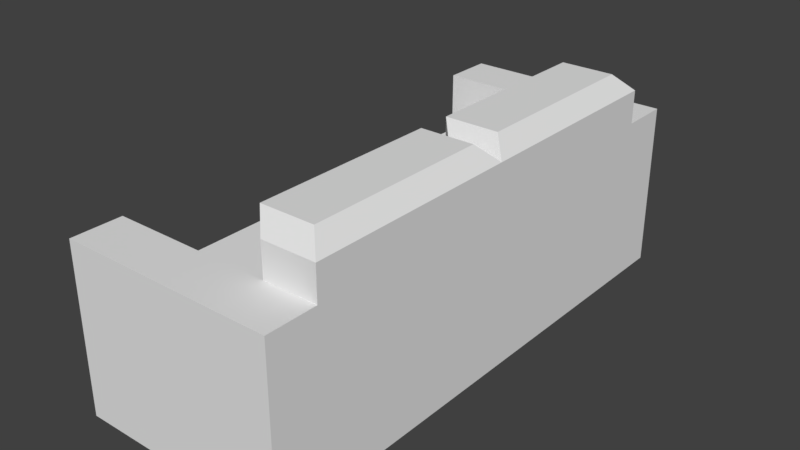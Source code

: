 # Source: sofa_wip.blend  (saved by Blender 2.79.0; exported with 4.5.12 LTS)
import bpy
from mathutils import Matrix  # noqa: F401  (used for matrix-valued properties, if any)

bpy.ops.wm.read_factory_settings(use_empty=True)
scene = bpy.context.scene
scene.name = 'Scene'

# ---- collections
col_collection_1 = bpy.data.collections.new('Collection 1'); scene.collection.children.link(col_collection_1)

# ---- world
world_world = bpy.data.worlds.new('World'); scene.world = world_world
world_world.color = (0.05088, 0.05088, 0.05088)
world_world.use_sun_shadow = False
world_world.sun_shadow_jitter_overblur = 0.0
world_world.cycles.sampling_method = 'MANUAL'

# ---- meshes
me_cube_001 = bpy.data.meshes.new('Cube.001')
me_cube_001.from_pydata([(-0.37, 0.0, 0.0), (-0.37, 0.8, 0.0), (-0.37, 0.8, 0.5), (0.27, 0.0, 0.0), (0.27, 0.0, 0.5), (0.27, 0.8, 0.0), (0.27, 0.8, 0.5), (-0.37, 0.6492, 0.0), (-0.37, 0.6492, 0.5), (0.27, 0.6492, 0.0), (0.27, 0.6492, 0.5), (0.11, 0.8, 0.0), (0.11, 0.8, 0.5), (0.11, 0.0, 0.0), (0.11, 0.0, 0.5), (0.06, 0.5992, 0.5), (0.11, 0.6492, 0.0), (-0.32, 0.05, 0.35), (-0.32, 0.5992, 0.35), (0.06, 0.5992, 0.35), (0.22, 0.5992, 0.65), (0.22, 0.05, 0.65), (0.06, 0.5992, 0.65), (0.06, 0.05, 0.65), (-0.37, 0.0, 0.3), (0.06, 0.05, 0.35), (0.11, 0.6492, 0.3), (0.11, 0.6492, 0.5), (0.27, 0.6492, 0.6), (0.06, 0.05, 0.5), (0.27, 0.0, 0.6), (0.11, 0.6492, 0.6), (0.11, 0.0, 0.6), (-0.37, 0.8, 0.3), (0.27, 0.8, 0.3), (0.27, 0.0, 0.3), (0.27, 0.6492, 0.3), (-0.37, 0.6492, 0.3), (0.11, 0.0, 0.3), (0.11, 0.8, 0.3)], [], [(37, 8, 2, 33), (39, 12, 6, 34), (36, 10, 4, 35), (16, 9, 3, 13), (29, 15, 19, 25), (12, 2, 8, 27), (11, 5, 9, 16), (34, 6, 10, 36), (1, 11, 16, 7), (6, 12, 27, 10), (10, 27, 31, 28), (7, 16, 13, 0), (35, 4, 14, 38), (33, 2, 12, 39), (19, 18, 17, 25), (38, 24, 0, 13), (27, 8, 37, 26), (7, 0, 24, 37), (20, 22, 23, 21), (14, 4, 30, 32), (4, 10, 28, 30), (15, 29, 23, 22), (25, 17, 24, 38), (17, 18, 37, 24), (18, 19, 26, 37), (19, 15, 27, 26), (29, 25, 38, 14), (20, 21, 30, 28), (22, 20, 28, 31), (21, 23, 32, 30), (15, 22, 31, 27), (23, 29, 14, 32), (1, 33, 39, 11), (3, 35, 38, 13), (5, 34, 36, 9), (9, 36, 35, 3), (11, 39, 34, 5), (7, 37, 33, 1)])
me_cube_001.use_remesh_preserve_volume = False
me_cube_001.use_remesh_preserve_attributes = False
me_cube_001.use_mirror_vertex_groups = False
me_cube_001.update()

# ---- objects
ob_cube = bpy.data.objects.new('Cube', me_cube_001)

# ---- transforms, parenting, visibility, modifiers, constraints
ob_cube.location = (0.0, 0.0, 0.0)
ob_cube.lineart.crease_threshold = 0.0
_m = ob_cube.modifiers.new('Mirror', 'MIRROR')
_m.use_axis = (False, True, False)

# ---- collection membership
col_collection_1.objects.link(ob_cube)

# ---- scene / render settings (as saved in the file)
scene.frame_start = 1; scene.frame_end = 250; scene.frame_set(1)
scene.render.engine = 'BLENDER_EEVEE_NEXT'
scene.render.resolution_percentage = 50
scene.render.dither_intensity = 0.0
scene.cycles.use_denoising = False
scene.cycles.samples = 128
scene.cycles.sampling_pattern = 'TABULATED_SOBOL'
scene.cycles.use_adaptive_sampling = False
scene.cycles.use_light_tree = False
scene.cycles.blur_glossy = 0.0
scene.cycles.sample_clamp_indirect = 0.0
scene.view_settings.view_transform = 'Standard'
bpy.context.view_layer.update()

# ---- added for rendering (the .blend has no active camera and no usable light): camera, sun
cam_auto = bpy.data.cameras.new('AutoCamera')
cam_auto.lens = 50.0
cam_auto.sensor_width = 36.0
cam_auto.clip_end = 1000.0
ob_auto_camera = bpy.data.objects.new('AutoCamera', cam_auto)
scene.collection.objects.link(ob_auto_camera)
ob_auto_camera.location = (1.65405, -2.04486, 1.68824)
ob_auto_camera.rotation_euler = (1.09748, -7.21219e-08, 0.694738)
scene.camera = ob_auto_camera
light_auto_sun = bpy.data.lights.new('AutoSun', 'SUN')
light_auto_sun.energy = 3.0
light_auto_sun.angle = 0.0523599
ob_auto_sun = bpy.data.objects.new('AutoSun', light_auto_sun)
scene.collection.objects.link(ob_auto_sun)
ob_auto_sun.rotation_euler = (0.872665, 0.174533, 0.523599)
bpy.context.view_layer.update()
